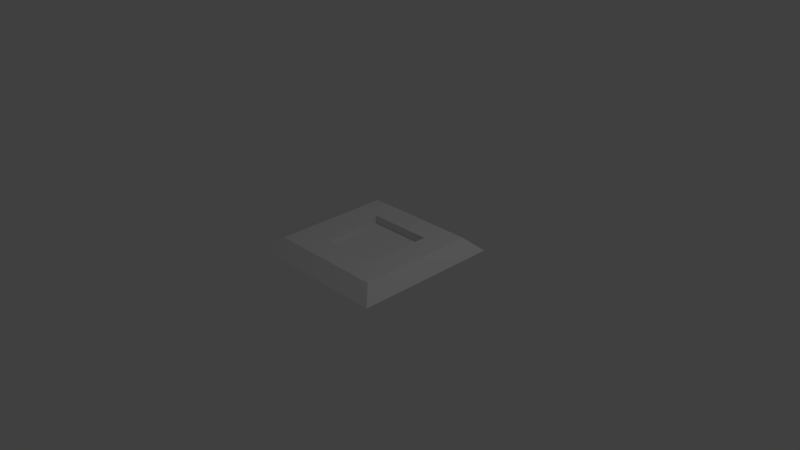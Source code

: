 # Source: Switch_Block.blend  (saved by Blender 2.76.0; exported with 4.5.12 LTS)
import bpy
from mathutils import Matrix  # noqa: F401  (used for matrix-valued properties, if any)

bpy.ops.wm.read_factory_settings(use_empty=True)
scene = bpy.context.scene
scene.name = 'Scene'

# ---- collections
col_collection_1 = bpy.data.collections.new('Collection 1'); scene.collection.children.link(col_collection_1)

# ---- materials (node trees are filled in below, after node groups)
mat_material_001 = bpy.data.materials.new('Material.001')
mat_material_001.alpha_threshold = 0.0
mat_material_001.use_transparent_shadow = False
mat_material_001.roughness = 0.5

# ---- material node trees

# ---- world
world_world = bpy.data.worlds.new('World'); scene.world = world_world
world_world.color = (0.05088, 0.05088, 0.05088)
world_world.use_sun_shadow = False
world_world.sun_shadow_jitter_overblur = 0.0
world_world.cycles.sampling_method = 'MANUAL'
world_world.cycles.sample_map_resolution = 256

# ---- cameras
cam_camera = bpy.data.cameras.new('Camera')
cam_camera.clip_end = 100.0
cam_camera.lens = 35.0
cam_camera.sensor_width = 32.0
cam_camera.sensor_height = 18.0
cam_camera.ortho_scale = 7.314
cam_camera.dof.focus_distance = 0.0
cam_camera.dof.aperture_fstop = 128.0

# ---- lights
light_lamp = bpy.data.lights.new('Lamp', 'POINT')
light_lamp.transmission_factor = 0.0
light_lamp.cutoff_distance = 30.0
light_lamp.energy = 100.0
light_lamp.shadow_buffer_clip_start = 1.001
light_lamp.shadow_soft_size = 0.1
light_lamp.shadow_maximum_resolution = 0.006
light_lamp.use_absolute_resolution = True
light_lamp.cycles.use_multiple_importance_sampling = False

# ---- meshes
me_cube_002 = bpy.data.meshes.new('Cube.002')
me_cube_002.from_pydata([(-1.0, -1.0, -0.9439), (-0.4585, -0.4585, -0.763), (-1.0, 1.0, -0.9439), (-0.4585, 0.4585, -0.763), (1.0, -1.0, -0.9439), (0.4585, -0.4585, -0.763), (1.0, 1.0, -0.9439), (0.4585, 0.4585, -0.763), (-0.8091, -0.8091, -0.763), (-0.8091, 0.8091, -0.763), (0.8091, 0.8091, -0.763), (0.8091, -0.8091, -0.763), (-0.4585, -0.4585, -0.8755), (-0.4585, 0.4585, -0.8755), (0.4585, 0.4585, -0.8755), (0.4585, -0.4585, -0.8755)], [], [(8, 9, 2, 0), (9, 10, 6, 2), (10, 11, 4, 6), (11, 8, 0, 4), (1, 5, 15, 12), (1, 3, 9, 8), (3, 7, 10, 9), (7, 5, 11, 10), (5, 1, 8, 11), (15, 14, 13, 12), (7, 3, 13, 14), (5, 7, 14, 15), (3, 1, 12, 13)])
_uv = me_cube_002.uv_layers.new(name='UVMap')
_uv.uv.foreach_set('vector', [0.4301, 0.1103, 0.4301, 0.5737, 0.3548, 0.6284, 0.3548, 0.05568, 0.4301, 0.5737, 0.8935, 0.5737, 0.9481, 0.649, 0.3754, 0.649, 0.8935, 0.5737, 0.8935, 0.1103, 0.9688, 0.05568, 0.9688, 0.6284, 0.8935, 0.1103, 0.4301, 0.1103, 0.3754, 0.03505, 0.9481, 0.03505, 0.08259, 0.6003, 0.3452, 0.6003, 0.3452, 0.6618, 0.08259, 0.6618, 0.5305, 0.2107, 0.5305, 0.4733, 0.4301, 0.5737, 0.4301, 0.1103, 0.5305, 0.4733, 0.7931, 0.4733, 0.8935, 0.5737, 0.4301, 0.5737, 0.7931, 0.4733, 0.7931, 0.2107, 0.8935, 0.1103, 0.8935, 0.5737, 0.7931, 0.2107, 0.5305, 0.2107, 0.4301, 0.1103, 0.8935, 0.1103, 0.3452, 0.6618, 0.3452, 0.9244, 0.08259, 0.9244, 0.08259, 0.6618, 0.3452, 0.9859, 0.08259, 0.9859, 0.08259, 0.9244, 0.3452, 0.9244, 0.4067, 0.6618, 0.4067, 0.9244, 0.3452, 0.9244, 0.3452, 0.6618, 0.02107, 0.9244, 0.02107, 0.6618, 0.08259, 0.6618, 0.08259, 0.9244])
me_cube_002.materials.append(mat_material_001)
me_cube_002.use_remesh_preserve_volume = False
me_cube_002.use_remesh_preserve_attributes = False
me_cube_002.use_mirror_vertex_groups = False
me_cube_002.update()

# ---- objects
ob_cube_001 = bpy.data.objects.new('Cube.001', me_cube_002)
ob_lamp = bpy.data.objects.new('Lamp', light_lamp)
ob_camera = bpy.data.objects.new('Camera', cam_camera)

# ---- transforms, parenting, visibility, modifiers, constraints
ob_cube_001.location = (0.0, 0.0, 1.001)
ob_cube_001.lineart.crease_threshold = 0.0
ob_lamp.location = (4.076, 1.005, 5.904)
ob_lamp.rotation_euler = (0.6503, 0.05522, 1.866)
ob_lamp.lock_rotations_4d = False
ob_lamp.empty_display_type = 'ARROWS'
ob_lamp.color = (0.0, 0.0, 0.0, 0.0)
ob_lamp.lineart.crease_threshold = 0.0
ob_camera.location = (7.481, -6.508, 5.344)
ob_camera.rotation_euler = (1.109, 0.01082, 0.8149)
ob_camera.lock_rotations_4d = False
ob_camera.empty_display_type = 'ARROWS'
ob_camera.color = (0.0, 0.0, 0.0, 0.0)
ob_camera.display_type = 'WIRE'
ob_camera.lineart.crease_threshold = 0.0

# ---- collection membership
col_collection_1.objects.link(ob_cube_001)
col_collection_1.objects.link(ob_lamp)
col_collection_1.objects.link(ob_camera)

# ---- scene / render settings (as saved in the file)
scene.camera = ob_camera
scene.frame_start = 1; scene.frame_end = 250; scene.frame_set(2)
scene.render.engine = 'BLENDER_EEVEE_NEXT'
scene.render.resolution_percentage = 50
scene.render.dither_intensity = 0.0
scene.cycles.use_denoising = False
scene.cycles.samples = 10
scene.cycles.sampling_pattern = 'TABULATED_SOBOL'
scene.cycles.light_sampling_threshold = 0.0
scene.cycles.use_adaptive_sampling = False
scene.cycles.use_light_tree = False
scene.cycles.blur_glossy = 0.0
scene.cycles.pixel_filter_type = 'GAUSSIAN'
scene.cycles.sample_clamp_indirect = 0.0
scene.view_settings.view_transform = 'Standard'
bpy.context.view_layer.update()
